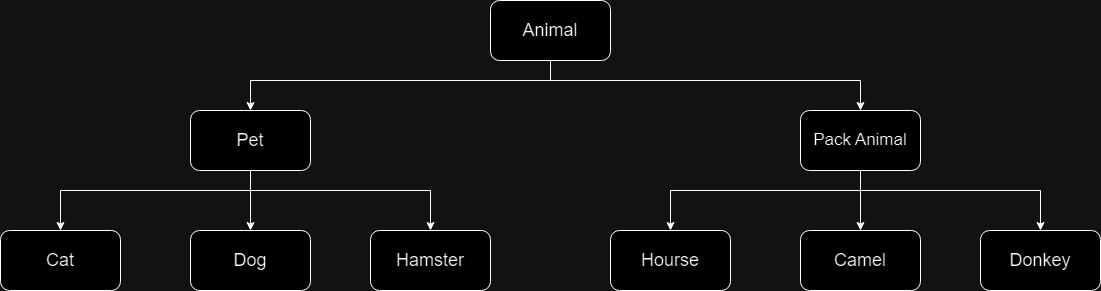

The diagram above was exported from draw.io. Its source (the exported page's mxGraphModel, read from the mxfile embedded in the PNG):
<mxGraphModel dx="2261" dy="746" grid="1" gridSize="10" guides="1" tooltips="1" connect="1" arrows="1" fold="1" page="1" pageScale="1" pageWidth="827" pageHeight="1169" math="0" shadow="0">
  <root>
    <mxCell id="0" />
    <mxCell id="1" parent="0" />
    <mxCell id="nBYFGbu5ab3GGevMo-vm-11" style="edgeStyle=orthogonalEdgeStyle;rounded=0;orthogonalLoop=1;jettySize=auto;html=1;" edge="1" parent="1" source="nBYFGbu5ab3GGevMo-vm-1" target="nBYFGbu5ab3GGevMo-vm-2">
      <mxGeometry relative="1" as="geometry">
        <Array as="points">
          <mxPoint x="414" y="190" />
          <mxPoint x="114" y="190" />
        </Array>
      </mxGeometry>
    </mxCell>
    <mxCell id="nBYFGbu5ab3GGevMo-vm-12" style="edgeStyle=orthogonalEdgeStyle;rounded=0;orthogonalLoop=1;jettySize=auto;html=1;entryX=0.5;entryY=0;entryDx=0;entryDy=0;" edge="1" parent="1" source="nBYFGbu5ab3GGevMo-vm-1" target="nBYFGbu5ab3GGevMo-vm-9">
      <mxGeometry relative="1" as="geometry">
        <Array as="points">
          <mxPoint x="414" y="190" />
          <mxPoint x="724" y="190" />
        </Array>
      </mxGeometry>
    </mxCell>
    <mxCell id="nBYFGbu5ab3GGevMo-vm-1" value="&lt;font style=&quot;font-size: 18px;&quot;&gt;Animal&lt;/font&gt;" style="rounded=1;whiteSpace=wrap;html=1;" vertex="1" parent="1">
      <mxGeometry x="354" y="110" width="120" height="60" as="geometry" />
    </mxCell>
    <mxCell id="nBYFGbu5ab3GGevMo-vm-13" style="edgeStyle=orthogonalEdgeStyle;rounded=0;orthogonalLoop=1;jettySize=auto;html=1;" edge="1" parent="1" source="nBYFGbu5ab3GGevMo-vm-2" target="nBYFGbu5ab3GGevMo-vm-6">
      <mxGeometry relative="1" as="geometry">
        <Array as="points">
          <mxPoint x="114" y="300" />
          <mxPoint x="-76" y="300" />
        </Array>
      </mxGeometry>
    </mxCell>
    <mxCell id="nBYFGbu5ab3GGevMo-vm-14" style="edgeStyle=orthogonalEdgeStyle;rounded=0;orthogonalLoop=1;jettySize=auto;html=1;entryX=0.5;entryY=0;entryDx=0;entryDy=0;" edge="1" parent="1" source="nBYFGbu5ab3GGevMo-vm-2" target="nBYFGbu5ab3GGevMo-vm-5">
      <mxGeometry relative="1" as="geometry" />
    </mxCell>
    <mxCell id="nBYFGbu5ab3GGevMo-vm-15" style="edgeStyle=orthogonalEdgeStyle;rounded=0;orthogonalLoop=1;jettySize=auto;html=1;entryX=0.5;entryY=0;entryDx=0;entryDy=0;" edge="1" parent="1" source="nBYFGbu5ab3GGevMo-vm-2" target="nBYFGbu5ab3GGevMo-vm-3">
      <mxGeometry relative="1" as="geometry">
        <Array as="points">
          <mxPoint x="114" y="300" />
          <mxPoint x="294" y="300" />
        </Array>
      </mxGeometry>
    </mxCell>
    <mxCell id="nBYFGbu5ab3GGevMo-vm-2" value="&lt;font style=&quot;font-size: 18px;&quot;&gt;Pet&lt;/font&gt;" style="rounded=1;whiteSpace=wrap;html=1;" vertex="1" parent="1">
      <mxGeometry x="54" y="220" width="120" height="60" as="geometry" />
    </mxCell>
    <mxCell id="nBYFGbu5ab3GGevMo-vm-3" value="&lt;span style=&quot;font-size: 18px;&quot;&gt;Hamster&lt;/span&gt;" style="rounded=1;whiteSpace=wrap;html=1;" vertex="1" parent="1">
      <mxGeometry x="234" y="340" width="120" height="60" as="geometry" />
    </mxCell>
    <mxCell id="nBYFGbu5ab3GGevMo-vm-5" value="&lt;span style=&quot;font-size: 18px;&quot;&gt;Dog&lt;/span&gt;" style="rounded=1;whiteSpace=wrap;html=1;" vertex="1" parent="1">
      <mxGeometry x="54" y="340" width="120" height="60" as="geometry" />
    </mxCell>
    <mxCell id="nBYFGbu5ab3GGevMo-vm-6" value="&lt;font style=&quot;font-size: 18px;&quot;&gt;Cat&lt;/font&gt;" style="rounded=1;whiteSpace=wrap;html=1;" vertex="1" parent="1">
      <mxGeometry x="-136" y="340" width="120" height="60" as="geometry" />
    </mxCell>
    <mxCell id="nBYFGbu5ab3GGevMo-vm-7" value="&lt;span style=&quot;font-size: 18px;&quot;&gt;Hourse&lt;/span&gt;" style="rounded=1;whiteSpace=wrap;html=1;" vertex="1" parent="1">
      <mxGeometry x="474" y="340" width="120" height="60" as="geometry" />
    </mxCell>
    <mxCell id="nBYFGbu5ab3GGevMo-vm-8" value="&lt;span style=&quot;font-size: 18px;&quot;&gt;Camel&lt;/span&gt;" style="rounded=1;whiteSpace=wrap;html=1;" vertex="1" parent="1">
      <mxGeometry x="664" y="340" width="120" height="60" as="geometry" />
    </mxCell>
    <mxCell id="nBYFGbu5ab3GGevMo-vm-16" style="edgeStyle=orthogonalEdgeStyle;rounded=0;orthogonalLoop=1;jettySize=auto;html=1;entryX=0.5;entryY=0;entryDx=0;entryDy=0;" edge="1" parent="1" source="nBYFGbu5ab3GGevMo-vm-9" target="nBYFGbu5ab3GGevMo-vm-7">
      <mxGeometry relative="1" as="geometry">
        <Array as="points">
          <mxPoint x="724" y="300" />
          <mxPoint x="534" y="300" />
        </Array>
      </mxGeometry>
    </mxCell>
    <mxCell id="nBYFGbu5ab3GGevMo-vm-17" style="edgeStyle=orthogonalEdgeStyle;rounded=0;orthogonalLoop=1;jettySize=auto;html=1;entryX=0.5;entryY=0;entryDx=0;entryDy=0;" edge="1" parent="1" source="nBYFGbu5ab3GGevMo-vm-9" target="nBYFGbu5ab3GGevMo-vm-8">
      <mxGeometry relative="1" as="geometry" />
    </mxCell>
    <mxCell id="nBYFGbu5ab3GGevMo-vm-18" style="edgeStyle=orthogonalEdgeStyle;rounded=0;orthogonalLoop=1;jettySize=auto;html=1;entryX=0.5;entryY=0;entryDx=0;entryDy=0;" edge="1" parent="1" source="nBYFGbu5ab3GGevMo-vm-9" target="nBYFGbu5ab3GGevMo-vm-10">
      <mxGeometry relative="1" as="geometry">
        <Array as="points">
          <mxPoint x="724" y="300" />
          <mxPoint x="904" y="300" />
        </Array>
      </mxGeometry>
    </mxCell>
    <mxCell id="nBYFGbu5ab3GGevMo-vm-9" value="&lt;font style=&quot;font-size: 17px;&quot;&gt;Pack Animal&lt;/font&gt;" style="rounded=1;whiteSpace=wrap;html=1;" vertex="1" parent="1">
      <mxGeometry x="664" y="220" width="120" height="60" as="geometry" />
    </mxCell>
    <mxCell id="nBYFGbu5ab3GGevMo-vm-10" value="&lt;span style=&quot;font-size: 18px;&quot;&gt;Donkey&lt;/span&gt;" style="rounded=1;whiteSpace=wrap;html=1;" vertex="1" parent="1">
      <mxGeometry x="844" y="340" width="120" height="60" as="geometry" />
    </mxCell>
  </root>
</mxGraphModel>